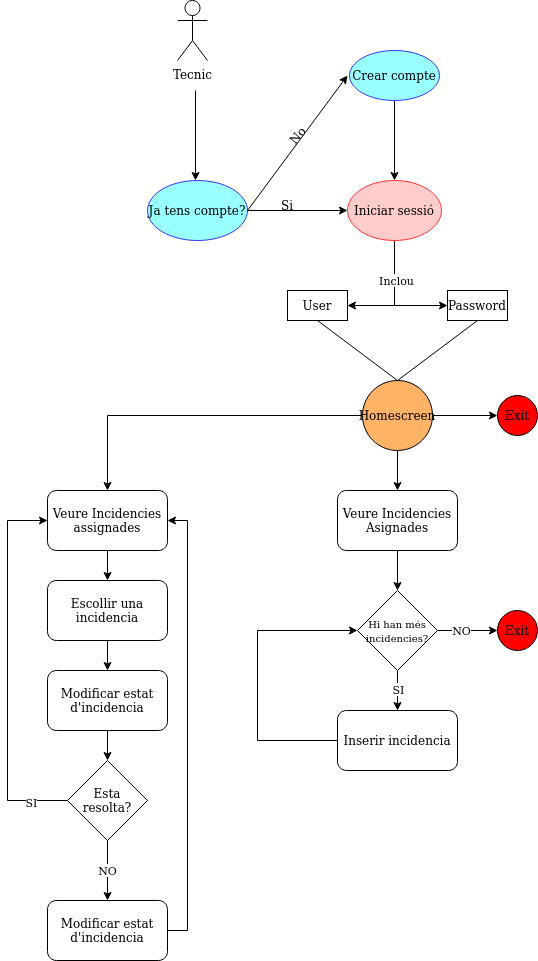

The diagram above was exported from draw.io. Its source (the exported page's mxGraphModel, read from the mxfile embedded in the PNG):
<mxGraphModel dx="786" dy="570" grid="1" gridSize="10" guides="1" tooltips="1" connect="1" arrows="1" fold="1" page="1" pageScale="1" pageWidth="827" pageHeight="1169" math="0" shadow="0">
  <root>
    <mxCell id="0" />
    <mxCell id="1" parent="0" />
    <mxCell id="AVp8JLHDfSsGTx7vb9Dd-1" value="Tecnic" style="shape=umlActor;verticalLabelPosition=bottom;verticalAlign=top;html=1;outlineConnect=0;" parent="1" vertex="1">
      <mxGeometry x="200" y="20" width="30" height="60" as="geometry" />
    </mxCell>
    <mxCell id="AVp8JLHDfSsGTx7vb9Dd-2" style="edgeStyle=orthogonalEdgeStyle;rounded=0;orthogonalLoop=1;jettySize=auto;html=1;exitX=0.5;exitY=1;exitDx=0;exitDy=0;entryX=0;entryY=0.5;entryDx=0;entryDy=0;" parent="1" source="AVp8JLHDfSsGTx7vb9Dd-5" target="AVp8JLHDfSsGTx7vb9Dd-8" edge="1">
      <mxGeometry relative="1" as="geometry" />
    </mxCell>
    <mxCell id="AVp8JLHDfSsGTx7vb9Dd-3" style="edgeStyle=orthogonalEdgeStyle;rounded=0;orthogonalLoop=1;jettySize=auto;html=1;exitX=0.5;exitY=1;exitDx=0;exitDy=0;entryX=1;entryY=0.5;entryDx=0;entryDy=0;" parent="1" source="AVp8JLHDfSsGTx7vb9Dd-5" target="AVp8JLHDfSsGTx7vb9Dd-7" edge="1">
      <mxGeometry relative="1" as="geometry" />
    </mxCell>
    <mxCell id="AVp8JLHDfSsGTx7vb9Dd-4" value="Inclou" style="edgeLabel;html=1;align=center;verticalAlign=middle;resizable=0;points=[];" parent="AVp8JLHDfSsGTx7vb9Dd-3" connectable="0" vertex="1">
      <mxGeometry x="-0.3036" y="1" relative="1" as="geometry">
        <mxPoint as="offset" />
      </mxGeometry>
    </mxCell>
    <mxCell id="AVp8JLHDfSsGTx7vb9Dd-5" value="Iniciar sessió" style="ellipse;whiteSpace=wrap;html=1;fillColor=light-dark(#FFCCCC,#000000);strokeColor=light-dark(#FF3333,#FFFFFF);" parent="1" vertex="1">
      <mxGeometry x="370" y="200" width="94" height="60" as="geometry" />
    </mxCell>
    <mxCell id="AVp8JLHDfSsGTx7vb9Dd-6" value="" style="endArrow=classic;html=1;rounded=0;" parent="1" edge="1">
      <mxGeometry relative="1" as="geometry">
        <mxPoint x="218" y="110" as="sourcePoint" />
        <mxPoint x="218" y="200" as="targetPoint" />
      </mxGeometry>
    </mxCell>
    <mxCell id="AVp8JLHDfSsGTx7vb9Dd-7" value="User" style="rounded=0;whiteSpace=wrap;html=1;" parent="1" vertex="1">
      <mxGeometry x="310" y="310" width="60" height="30" as="geometry" />
    </mxCell>
    <mxCell id="AVp8JLHDfSsGTx7vb9Dd-8" value="Password" style="rounded=0;whiteSpace=wrap;html=1;" parent="1" vertex="1">
      <mxGeometry x="470" y="310" width="60" height="30" as="geometry" />
    </mxCell>
    <mxCell id="AVp8JLHDfSsGTx7vb9Dd-9" value="" style="endArrow=none;html=1;rounded=0;" parent="1" edge="1">
      <mxGeometry width="50" height="50" relative="1" as="geometry">
        <mxPoint x="420" y="400" as="sourcePoint" />
        <mxPoint x="340" y="340" as="targetPoint" />
      </mxGeometry>
    </mxCell>
    <mxCell id="AVp8JLHDfSsGTx7vb9Dd-10" value="" style="endArrow=none;html=1;rounded=0;entryX=0.5;entryY=1;entryDx=0;entryDy=0;" parent="1" target="AVp8JLHDfSsGTx7vb9Dd-8" edge="1">
      <mxGeometry width="50" height="50" relative="1" as="geometry">
        <mxPoint x="420" y="400" as="sourcePoint" />
        <mxPoint x="490" y="340" as="targetPoint" />
      </mxGeometry>
    </mxCell>
    <mxCell id="AVp8JLHDfSsGTx7vb9Dd-11" style="edgeStyle=orthogonalEdgeStyle;rounded=0;orthogonalLoop=1;jettySize=auto;html=1;exitX=0.5;exitY=1;exitDx=0;exitDy=0;entryX=0.5;entryY=0;entryDx=0;entryDy=0;" parent="1" source="AVp8JLHDfSsGTx7vb9Dd-12" target="AVp8JLHDfSsGTx7vb9Dd-28" edge="1">
      <mxGeometry relative="1" as="geometry">
        <mxPoint x="420" y="640" as="targetPoint" />
      </mxGeometry>
    </mxCell>
    <mxCell id="AVp8JLHDfSsGTx7vb9Dd-12" value="Veure Incidencies Asignades" style="rounded=1;whiteSpace=wrap;html=1;" parent="1" vertex="1">
      <mxGeometry x="360" y="510" width="120" height="60" as="geometry" />
    </mxCell>
    <mxCell id="AVp8JLHDfSsGTx7vb9Dd-13" value="Ja tens compte?" style="ellipse;whiteSpace=wrap;html=1;fillColor=light-dark(#99FFFF,var(--ge-dark-color, #121212));strokeColor=light-dark(#3333FF,#FFFFFF);" parent="1" vertex="1">
      <mxGeometry x="170" y="200" width="100" height="60" as="geometry" />
    </mxCell>
    <mxCell id="AVp8JLHDfSsGTx7vb9Dd-14" value="" style="endArrow=classic;html=1;rounded=0;entryX=0;entryY=0.5;entryDx=0;entryDy=0;" parent="1" target="AVp8JLHDfSsGTx7vb9Dd-5" edge="1">
      <mxGeometry width="50" height="50" relative="1" as="geometry">
        <mxPoint x="270" y="230" as="sourcePoint" />
        <mxPoint x="320" y="180" as="targetPoint" />
      </mxGeometry>
    </mxCell>
    <mxCell id="AVp8JLHDfSsGTx7vb9Dd-15" value="Si" style="text;html=1;align=center;verticalAlign=middle;whiteSpace=wrap;rounded=0;" parent="1" vertex="1">
      <mxGeometry x="280" y="210" width="60" height="30" as="geometry" />
    </mxCell>
    <mxCell id="AVp8JLHDfSsGTx7vb9Dd-16" style="edgeStyle=orthogonalEdgeStyle;rounded=0;orthogonalLoop=1;jettySize=auto;html=1;exitX=0.5;exitY=1;exitDx=0;exitDy=0;entryX=0.5;entryY=0;entryDx=0;entryDy=0;" parent="1" source="AVp8JLHDfSsGTx7vb9Dd-17" target="AVp8JLHDfSsGTx7vb9Dd-5" edge="1">
      <mxGeometry relative="1" as="geometry" />
    </mxCell>
    <mxCell id="AVp8JLHDfSsGTx7vb9Dd-17" value="Crear compte" style="ellipse;whiteSpace=wrap;html=1;fillColor=light-dark(#99FFFF,#000000);strokeColor=light-dark(#3333FF,#FFFFFF);" parent="1" vertex="1">
      <mxGeometry x="372" y="70" width="90" height="50" as="geometry" />
    </mxCell>
    <mxCell id="AVp8JLHDfSsGTx7vb9Dd-18" value="" style="endArrow=classic;html=1;rounded=0;" parent="1" edge="1">
      <mxGeometry width="50" height="50" relative="1" as="geometry">
        <mxPoint x="270" y="230" as="sourcePoint" />
        <mxPoint x="370" y="95" as="targetPoint" />
      </mxGeometry>
    </mxCell>
    <mxCell id="AVp8JLHDfSsGTx7vb9Dd-19" value="No" style="text;html=1;align=center;verticalAlign=middle;whiteSpace=wrap;rounded=0;rotation=-50;" parent="1" vertex="1">
      <mxGeometry x="290" y="140" width="60" height="30" as="geometry" />
    </mxCell>
    <mxCell id="AVp8JLHDfSsGTx7vb9Dd-20" style="edgeStyle=orthogonalEdgeStyle;rounded=0;orthogonalLoop=1;jettySize=auto;html=1;exitX=0.5;exitY=1;exitDx=0;exitDy=0;entryX=0.5;entryY=0;entryDx=0;entryDy=0;" parent="1" source="AVp8JLHDfSsGTx7vb9Dd-22" target="AVp8JLHDfSsGTx7vb9Dd-12" edge="1">
      <mxGeometry relative="1" as="geometry" />
    </mxCell>
    <mxCell id="AVp8JLHDfSsGTx7vb9Dd-21" style="edgeStyle=orthogonalEdgeStyle;rounded=0;orthogonalLoop=1;jettySize=auto;html=1;exitX=1;exitY=0.5;exitDx=0;exitDy=0;entryX=0;entryY=0.5;entryDx=0;entryDy=0;" parent="1" source="AVp8JLHDfSsGTx7vb9Dd-22" target="AVp8JLHDfSsGTx7vb9Dd-23" edge="1">
      <mxGeometry relative="1" as="geometry" />
    </mxCell>
    <mxCell id="d06bvR3h_p-eKFWQVNfE-11" style="edgeStyle=orthogonalEdgeStyle;rounded=0;orthogonalLoop=1;jettySize=auto;html=1;exitX=0;exitY=0.5;exitDx=0;exitDy=0;entryX=0.5;entryY=0;entryDx=0;entryDy=0;" edge="1" parent="1" source="AVp8JLHDfSsGTx7vb9Dd-22" target="d06bvR3h_p-eKFWQVNfE-2">
      <mxGeometry relative="1" as="geometry" />
    </mxCell>
    <mxCell id="AVp8JLHDfSsGTx7vb9Dd-22" value="Homescreen" style="ellipse;whiteSpace=wrap;html=1;aspect=fixed;fillColor=light-dark(#FFB366,#000000);" parent="1" vertex="1">
      <mxGeometry x="385" y="400" width="70" height="70" as="geometry" />
    </mxCell>
    <mxCell id="AVp8JLHDfSsGTx7vb9Dd-23" value="Exit" style="ellipse;whiteSpace=wrap;html=1;aspect=fixed;fillColor=light-dark(#FF0000,var(--ge-dark-color, #121212));" parent="1" vertex="1">
      <mxGeometry x="520" y="415" width="40" height="40" as="geometry" />
    </mxCell>
    <mxCell id="AVp8JLHDfSsGTx7vb9Dd-24" style="edgeStyle=orthogonalEdgeStyle;rounded=0;orthogonalLoop=1;jettySize=auto;html=1;exitX=1;exitY=0.5;exitDx=0;exitDy=0;" parent="1" source="AVp8JLHDfSsGTx7vb9Dd-28" target="AVp8JLHDfSsGTx7vb9Dd-29" edge="1">
      <mxGeometry relative="1" as="geometry">
        <mxPoint x="520" y="650" as="targetPoint" />
      </mxGeometry>
    </mxCell>
    <mxCell id="AVp8JLHDfSsGTx7vb9Dd-25" value="NO" style="edgeLabel;html=1;align=center;verticalAlign=middle;resizable=0;points=[];" parent="AVp8JLHDfSsGTx7vb9Dd-24" connectable="0" vertex="1">
      <mxGeometry x="-0.2397" y="1" relative="1" as="geometry">
        <mxPoint as="offset" />
      </mxGeometry>
    </mxCell>
    <mxCell id="AVp8JLHDfSsGTx7vb9Dd-26" style="edgeStyle=orthogonalEdgeStyle;rounded=0;orthogonalLoop=1;jettySize=auto;html=1;exitX=0.5;exitY=1;exitDx=0;exitDy=0;entryX=0.5;entryY=0;entryDx=0;entryDy=0;" parent="1" source="AVp8JLHDfSsGTx7vb9Dd-28" target="AVp8JLHDfSsGTx7vb9Dd-31" edge="1">
      <mxGeometry relative="1" as="geometry">
        <mxPoint x="420" y="720" as="targetPoint" />
      </mxGeometry>
    </mxCell>
    <mxCell id="AVp8JLHDfSsGTx7vb9Dd-27" value="SI" style="edgeLabel;html=1;align=center;verticalAlign=middle;resizable=0;points=[];" parent="AVp8JLHDfSsGTx7vb9Dd-26" connectable="0" vertex="1">
      <mxGeometry x="-0.12" relative="1" as="geometry">
        <mxPoint as="offset" />
      </mxGeometry>
    </mxCell>
    <mxCell id="AVp8JLHDfSsGTx7vb9Dd-28" value="&lt;font style=&quot;font-size: 10px;&quot;&gt;Hi han més incidencies?&lt;/font&gt;" style="rhombus;whiteSpace=wrap;html=1;" parent="1" vertex="1">
      <mxGeometry x="380" y="610" width="80" height="80" as="geometry" />
    </mxCell>
    <mxCell id="AVp8JLHDfSsGTx7vb9Dd-29" value="Exit" style="ellipse;whiteSpace=wrap;html=1;aspect=fixed;fillColor=light-dark(#FF0000,var(--ge-dark-color, #121212));" parent="1" vertex="1">
      <mxGeometry x="520" y="630" width="40" height="40" as="geometry" />
    </mxCell>
    <mxCell id="AVp8JLHDfSsGTx7vb9Dd-30" style="edgeStyle=orthogonalEdgeStyle;rounded=0;orthogonalLoop=1;jettySize=auto;html=1;exitX=0;exitY=0.5;exitDx=0;exitDy=0;entryX=0;entryY=0.5;entryDx=0;entryDy=0;" parent="1" source="AVp8JLHDfSsGTx7vb9Dd-31" target="AVp8JLHDfSsGTx7vb9Dd-28" edge="1">
      <mxGeometry relative="1" as="geometry">
        <mxPoint x="280" y="640" as="targetPoint" />
        <Array as="points">
          <mxPoint x="280" y="760" />
          <mxPoint x="280" y="650" />
        </Array>
      </mxGeometry>
    </mxCell>
    <mxCell id="AVp8JLHDfSsGTx7vb9Dd-31" value="Inserir incidencia" style="rounded=1;whiteSpace=wrap;html=1;" parent="1" vertex="1">
      <mxGeometry x="360" y="730" width="120" height="60" as="geometry" />
    </mxCell>
    <mxCell id="GAhI_sAYwSk6trWdo0Z1-8" style="edgeStyle=orthogonalEdgeStyle;rounded=0;orthogonalLoop=1;jettySize=auto;html=1;exitX=0.5;exitY=1;exitDx=0;exitDy=0;entryX=0.5;entryY=0;entryDx=0;entryDy=0;" edge="1" parent="1" source="d06bvR3h_p-eKFWQVNfE-2" target="GAhI_sAYwSk6trWdo0Z1-7">
      <mxGeometry relative="1" as="geometry" />
    </mxCell>
    <mxCell id="d06bvR3h_p-eKFWQVNfE-2" value="Veure Incidencies&lt;br&gt;assignades" style="rounded=1;whiteSpace=wrap;html=1;" vertex="1" parent="1">
      <mxGeometry x="70" y="510" width="120" height="60" as="geometry" />
    </mxCell>
    <mxCell id="d06bvR3h_p-eKFWQVNfE-3" style="edgeStyle=orthogonalEdgeStyle;rounded=0;orthogonalLoop=1;jettySize=auto;html=1;exitX=0.5;exitY=1;exitDx=0;exitDy=0;entryX=0.5;entryY=0;entryDx=0;entryDy=0;" edge="1" parent="1" source="d06bvR3h_p-eKFWQVNfE-4" target="d06bvR3h_p-eKFWQVNfE-9">
      <mxGeometry relative="1" as="geometry" />
    </mxCell>
    <mxCell id="d06bvR3h_p-eKFWQVNfE-4" value="Modificar estat d'incidencia" style="rounded=1;whiteSpace=wrap;html=1;" vertex="1" parent="1">
      <mxGeometry x="70" y="690" width="120" height="60" as="geometry" />
    </mxCell>
    <mxCell id="d06bvR3h_p-eKFWQVNfE-5" style="edgeStyle=orthogonalEdgeStyle;rounded=0;orthogonalLoop=1;jettySize=auto;html=1;exitX=0;exitY=0.5;exitDx=0;exitDy=0;entryX=0;entryY=0.5;entryDx=0;entryDy=0;" edge="1" parent="1" source="d06bvR3h_p-eKFWQVNfE-9" target="d06bvR3h_p-eKFWQVNfE-2">
      <mxGeometry relative="1" as="geometry">
        <Array as="points">
          <mxPoint x="30" y="820" />
          <mxPoint x="30" y="540" />
        </Array>
      </mxGeometry>
    </mxCell>
    <mxCell id="d06bvR3h_p-eKFWQVNfE-6" value="SI" style="edgeLabel;html=1;align=center;verticalAlign=middle;resizable=0;points=[];" vertex="1" connectable="0" parent="d06bvR3h_p-eKFWQVNfE-5">
      <mxGeometry x="-0.8065" y="1" relative="1" as="geometry">
        <mxPoint as="offset" />
      </mxGeometry>
    </mxCell>
    <mxCell id="GAhI_sAYwSk6trWdo0Z1-4" style="edgeStyle=orthogonalEdgeStyle;rounded=0;orthogonalLoop=1;jettySize=auto;html=1;exitX=0.5;exitY=1;exitDx=0;exitDy=0;entryX=0.5;entryY=0;entryDx=0;entryDy=0;" edge="1" parent="1" source="d06bvR3h_p-eKFWQVNfE-9" target="GAhI_sAYwSk6trWdo0Z1-6">
      <mxGeometry relative="1" as="geometry">
        <mxPoint x="130" y="910" as="targetPoint" />
      </mxGeometry>
    </mxCell>
    <mxCell id="GAhI_sAYwSk6trWdo0Z1-5" value="NO" style="edgeLabel;html=1;align=center;verticalAlign=middle;resizable=0;points=[];" vertex="1" connectable="0" parent="GAhI_sAYwSk6trWdo0Z1-4">
      <mxGeometry x="-0.0496" y="-1" relative="1" as="geometry">
        <mxPoint as="offset" />
      </mxGeometry>
    </mxCell>
    <mxCell id="d06bvR3h_p-eKFWQVNfE-9" value="Esta resolta?" style="rhombus;whiteSpace=wrap;html=1;" vertex="1" parent="1">
      <mxGeometry x="90" y="780" width="80" height="80" as="geometry" />
    </mxCell>
    <mxCell id="GAhI_sAYwSk6trWdo0Z1-11" style="edgeStyle=orthogonalEdgeStyle;rounded=0;orthogonalLoop=1;jettySize=auto;html=1;exitX=1;exitY=0.5;exitDx=0;exitDy=0;entryX=1;entryY=0.5;entryDx=0;entryDy=0;" edge="1" parent="1" source="GAhI_sAYwSk6trWdo0Z1-6" target="d06bvR3h_p-eKFWQVNfE-2">
      <mxGeometry relative="1" as="geometry" />
    </mxCell>
    <mxCell id="GAhI_sAYwSk6trWdo0Z1-6" value="Modificar estat d'incidencia" style="rounded=1;whiteSpace=wrap;html=1;" vertex="1" parent="1">
      <mxGeometry x="70" y="920" width="120" height="60" as="geometry" />
    </mxCell>
    <mxCell id="GAhI_sAYwSk6trWdo0Z1-9" style="edgeStyle=orthogonalEdgeStyle;rounded=0;orthogonalLoop=1;jettySize=auto;html=1;exitX=0.5;exitY=1;exitDx=0;exitDy=0;entryX=0.5;entryY=0;entryDx=0;entryDy=0;" edge="1" parent="1" source="GAhI_sAYwSk6trWdo0Z1-7" target="d06bvR3h_p-eKFWQVNfE-4">
      <mxGeometry relative="1" as="geometry" />
    </mxCell>
    <mxCell id="GAhI_sAYwSk6trWdo0Z1-7" value="Escollir una incidencia" style="rounded=1;whiteSpace=wrap;html=1;" vertex="1" parent="1">
      <mxGeometry x="70" y="600" width="120" height="60" as="geometry" />
    </mxCell>
  </root>
</mxGraphModel>